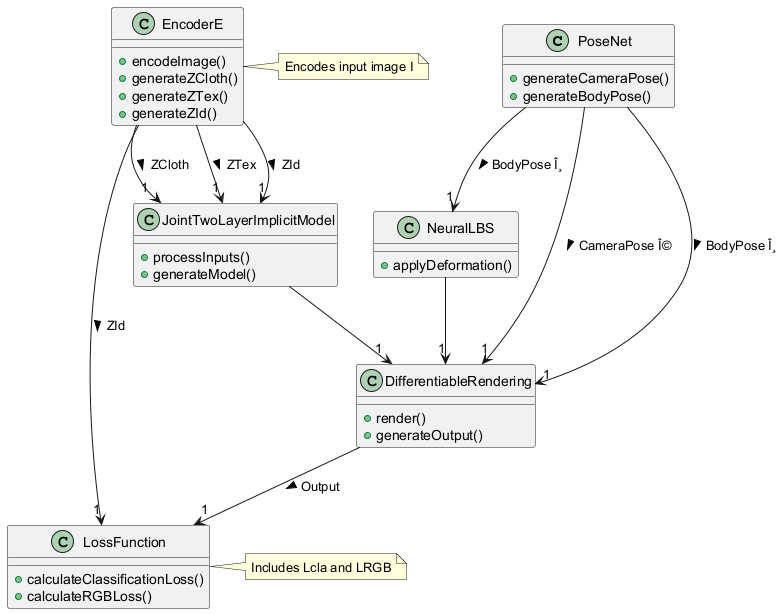

The diagram above was rendered by PlantUML. Its source (embedded in the PNG):
@startuml
class PoseNet {
  +generateCameraPose()
  +generateBodyPose()
}

class EncoderE {
  +encodeImage()
  +generateZCloth()
  +generateZTex()
  +generateZId()
}

class JointTwoLayerImplicitModel {
  +processInputs()
  +generateModel()
}

class NeuralLBS {
  +applyDeformation()
}

class DifferentiableRendering {
  +render()
  +generateOutput()
}

class LossFunction {
  +calculateClassificationLoss()
  +calculateRGBLoss()
}

PoseNet --> "1" DifferentiableRendering : CameraPose Î© >
PoseNet --> "1" DifferentiableRendering : BodyPose Î¸ >
PoseNet --> "1" NeuralLBS : BodyPose Î¸ >
EncoderE --> "1" JointTwoLayerImplicitModel : ZCloth >
EncoderE --> "1" JointTwoLayerImplicitModel : ZTex >
EncoderE --> "1" JointTwoLayerImplicitModel : ZId >
EncoderE --> "1" LossFunction : ZId >
JointTwoLayerImplicitModel --> "1" DifferentiableRendering
NeuralLBS --> "1" DifferentiableRendering
DifferentiableRendering --> "1" LossFunction : Output >

note right of EncoderE
  Encodes input image I
end note

note right of LossFunction
  Includes Lcla and LRGB
end note
@enduml